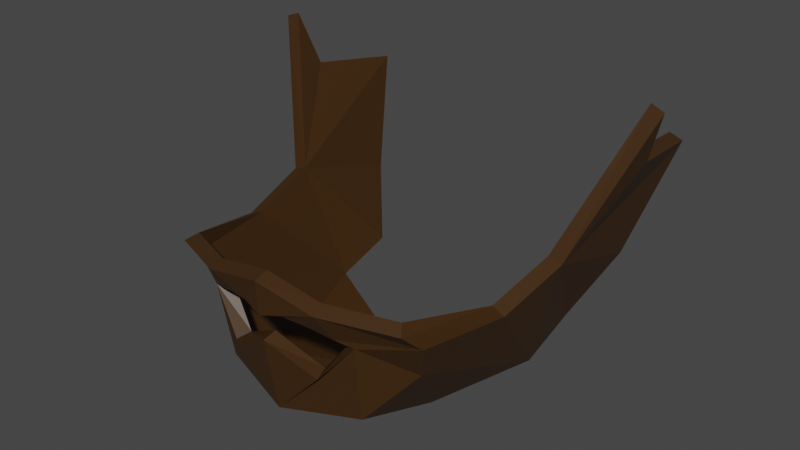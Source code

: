 # Source: VillagerBeard1.blend  (saved by Blender 3.0.42; exported with 4.5.12 LTS)
import bpy
from mathutils import Matrix  # noqa: F401  (used for matrix-valued properties, if any)

bpy.ops.wm.read_factory_settings(use_empty=True)
scene = bpy.context.scene
scene.name = 'Scene'

# ---- collections
col_collection = bpy.data.collections.new('Collection'); scene.collection.children.link(col_collection)

# ---- materials (node trees are filled in below, after node groups)
mat_skin = bpy.data.materials.new('Skin')
mat_skin.use_transparent_shadow = False
mat_beard = bpy.data.materials.new('Beard')
mat_beard.use_transparent_shadow = False

# ---- material node trees
mat_skin.use_nodes = True; mat_skin.node_tree.nodes.clear()
_N = mat_skin.node_tree.nodes; _L = mat_skin.node_tree.links
n0 = _N.new('ShaderNodeBsdfPrincipled'); n0.name = 'Principled BSDF'; n0.location = (10, 300)
n0.distribution = 'GGX'
n0.subsurface_method = 'RANDOM_WALK_SKIN'
n0.inputs[0].default_value = (0.2019, 0.1435, 0.08509, 1.0)
n0.inputs[3].default_value = 1.45
n0.inputs[27].default_value = (0.0, 0.0, 0.0, 1.0)
n0.inputs[28].default_value = 1.0
n1 = _N.new('ShaderNodeOutputMaterial'); n1.name = 'Material Output'; n1.location = (300, 300)
_L.new(n0.outputs[0], n1.inputs[0])
n1.is_active_output = True
mat_beard.use_nodes = True; mat_beard.node_tree.nodes.clear()
_N = mat_beard.node_tree.nodes; _L = mat_beard.node_tree.links
n0 = _N.new('ShaderNodeBsdfPrincipled'); n0.name = 'Principled BSDF'; n0.location = (10, 300)
n0.distribution = 'GGX'
n0.subsurface_method = 'RANDOM_WALK_SKIN'
n0.inputs[0].default_value = (0.04955, 0.02058, 0.002924, 1.0)
n0.inputs[3].default_value = 1.45
n0.inputs[27].default_value = (0.0, 0.0, 0.0, 1.0)
n0.inputs[28].default_value = 1.0
n1 = _N.new('ShaderNodeOutputMaterial'); n1.name = 'Material Output'; n1.location = (300, 300)
_L.new(n0.outputs[0], n1.inputs[0])
n1.is_active_output = True

# ---- world
world_world = bpy.data.worlds.new('World'); scene.world = world_world
world_world.use_nodes = True; world_world.node_tree.nodes.clear()
_N = world_world.node_tree.nodes; _L = world_world.node_tree.links
n0 = _N.new('ShaderNodeOutputWorld'); n0.name = 'World Output'; n0.location = (300, 300)
n1 = _N.new('ShaderNodeBackground'); n1.name = 'Background'; n1.location = (10, 300)
n1.inputs[0].default_value = (0.05088, 0.05088, 0.05088, 1.0)
_L.new(n1.outputs[0], n0.inputs[0])
n0.is_active_output = True
world_world.color = (0.05088, 0.05088, 0.05088)
world_world.use_sun_shadow = False
world_world.sun_shadow_jitter_overblur = 0.0

# ---- meshes
me_cube_008 = bpy.data.meshes.new('Cube.008')
me_cube_008.from_pydata([(0.4085, 0.1028, -0.02529)], [], [])
_uv = me_cube_008.uv_layers.new(name='UVMap')
_uv.uv.foreach_set('vector', [])
me_cube_008.materials.append(mat_skin)
me_cube_008.use_remesh_fix_poles = True
me_cube_008.use_remesh_preserve_attributes = False
me_cube_008.use_mirror_x = True
me_cube_008.update()
me_cube_009 = bpy.data.meshes.new('Cube.009')
me_cube_009.from_pydata([(0.2434, -0.3236, -0.4148), (0.3757, 0.2858, -0.1507), (0.2506, -0.002156, -0.5476), (0.0, -0.4235, -0.5371), (0.3262, -0.03689, -0.2979), (0.0, -0.1015, -0.6032), (0.401, 0.0975, -0.1239), (0.2581, -0.3953, -0.2994), (0.0, -0.4612, -0.2613), (0.1587, -0.3794, -0.5138), (0.1228, -0.4528, -0.2863), (0.0, -0.2284, -0.5795), (0.4368, 0.07027, -0.01616), (0.3089, -0.1832, -0.3409), (0.1742, -0.2057, -0.5673), (0.2723, -0.3572, -0.3355), (0.0, -0.4561, -0.33), (0.1357, -0.42, -0.341), (0.166, -0.404, -0.3541), (0.04484, -0.4462, -0.3202), (0.0, -0.4507, -0.3818), (0.09919, -0.4246, -0.4331), (0.09344, -0.4336, -0.3283), (0.2528, 0.1209, -0.5021), (0.3191, 0.1929, -0.37), (-0.2434, -0.3236, -0.4148), (-0.3757, 0.2858, -0.1507), (-0.2506, -0.002156, -0.5476), (-0.3262, -0.03689, -0.2979), (-0.401, 0.0975, -0.1239), (-0.2581, -0.3953, -0.2994), (-0.1587, -0.3794, -0.5138), (-0.1228, -0.4528, -0.2863), (-0.4368, 0.07027, -0.01616), (-0.3089, -0.1832, -0.3409), (-0.1742, -0.2057, -0.5673), (-0.2723, -0.3572, -0.3355), (-0.1357, -0.42, -0.341), (-0.166, -0.404, -0.3541), (-0.04484, -0.4462, -0.3202), (-0.09919, -0.4246, -0.4331), (-0.09344, -0.4336, -0.3283), (-0.2528, 0.1209, -0.5021), (-0.3191, 0.1929, -0.37), (0.2197, -0.31, -0.4024), (0.3474, 0.2856, -0.1408), (0.2259, 0.0004803, -0.5307), (0.0, -0.4013, -0.5168), (0.2978, -0.03633, -0.2884), (0.0, -0.09943, -0.5733), (0.3733, 0.09814, -0.1125), (0.2418, -0.3733, -0.287), (0.0, -0.4326, -0.2525), (0.1439, -0.3608, -0.4955), (0.117, -0.4255, -0.2751), (0.0, -0.2236, -0.5498), (0.4086, 0.07299, -0.006157), (0.2812, -0.1791, -0.3303), (0.1597, -0.1998, -0.5418), (0.2484, -0.3417, -0.3261), (0.0, -0.4275, -0.3211), (0.1275, -0.3941, -0.3282), (0.1526, -0.3791, -0.3441), (0.04157, -0.4177, -0.3114), (0.0, -0.4212, -0.3763), (0.09037, -0.3964, -0.4278), (0.09017, -0.4051, -0.3195), (0.2246, 0.1212, -0.4918), (0.2904, 0.1937, -0.3615), (-0.2197, -0.31, -0.4024), (-0.3474, 0.2856, -0.1408), (-0.2259, 0.0004803, -0.5307), (-0.2978, -0.03633, -0.2884), (-0.3733, 0.09814, -0.1125), (-0.2418, -0.3733, -0.287), (-0.1439, -0.3608, -0.4955), (-0.117, -0.4255, -0.2751), (-0.4086, 0.07299, -0.006157), (-0.2812, -0.1791, -0.3303), (-0.1597, -0.1998, -0.5418), (-0.2484, -0.3417, -0.3261), (-0.1275, -0.3941, -0.3282), (-0.1526, -0.3791, -0.3441), (-0.04157, -0.4177, -0.3114), (-0.09037, -0.3964, -0.4278), (-0.09017, -0.4051, -0.3195), (-0.2246, 0.1212, -0.4918), (-0.2904, 0.1937, -0.3615)], [], [(1, 4, 24), (14, 2, 0, 9), (4, 1, 6), (17, 10, 8, 16, 19, 22), (13, 7, 15), (23, 24, 4, 2), (15, 7, 10, 17), (11, 14, 9, 3), (5, 2, 14, 11), (2, 4, 13), (4, 6, 12), (0, 18, 9), (2, 13, 15, 0), (9, 18, 21, 20, 3), (17, 18, 0, 15), (26, 43, 28), (35, 31, 25, 27), (28, 29, 26), (37, 41, 39, 16, 8, 32), (34, 36, 30), (42, 27, 28, 43), (36, 37, 32, 30), (11, 3, 31, 35), (5, 11, 35, 27), (27, 34, 28), (28, 33, 29), (25, 31, 38), (27, 25, 36, 34), (31, 3, 20, 40, 38), (37, 36, 25, 38), (45, 68, 48), (58, 53, 44, 46), (48, 50, 45), (61, 66, 63, 60, 52, 54), (57, 59, 51), (67, 46, 48, 68), (59, 61, 54, 51), (55, 47, 53, 58), (49, 55, 58, 46), (46, 57, 48), (48, 56, 50), (44, 53, 62), (46, 44, 59, 57), (53, 47, 64, 65, 62), (61, 59, 44, 62), (70, 72, 87), (79, 71, 69, 75), (72, 70, 73), (81, 76, 52, 60, 83, 85), (78, 74, 80), (86, 87, 72, 71), (80, 74, 76, 81), (55, 79, 75, 47), (49, 71, 79, 55), (71, 72, 78), (72, 73, 77), (69, 82, 75), (71, 78, 80, 69), (75, 82, 84, 64, 47), (81, 82, 69, 80), (7, 13, 57, 51), (2, 5, 49, 46), (10, 7, 51, 54), (8, 10, 54, 52), (12, 6, 50, 56), (13, 4, 48, 57), (19, 16, 60, 63), (18, 17, 61, 62), (22, 19, 63, 66), (21, 18, 62, 65), (20, 21, 65, 64), (17, 22, 66, 61), (23, 2, 46, 67), (24, 23, 67, 68), (6, 1, 45, 50), (1, 24, 68, 45), (4, 12, 56, 48), (34, 30, 74, 78), (5, 27, 71, 49), (30, 32, 76, 74), (32, 8, 52, 76), (29, 33, 77, 73), (28, 34, 78, 72), (16, 39, 83, 60), (37, 38, 82, 81), (39, 41, 85, 83), (38, 40, 84, 82), (40, 20, 64, 84), (41, 37, 81, 85), (27, 42, 86, 71), (42, 43, 87, 86), (26, 29, 73, 70), (43, 26, 70, 87), (33, 28, 72, 77)])
_uv = me_cube_009.uv_layers.new(name='UVMap')
_uv.uv.foreach_set('vector', [0.7867, 0.8373, 0.7718, 0.8722, 0.777, 0.8599, 0.5962, 0.6956, 0.6065, 0.6867, 0.605, 0.703, 0.5915, 0.72, 0.7857, 0.871, 0.8018, 0.8513, 0.8001, 0.8697, 0.9535, 0.1415, 0.952, 0.156, 0.9371, 0.1547, 0.9362, 0.14, 0.9444, 0.1407, 0.9494, 0.1411, 0.7694, 0.899, 0.767, 0.9258, 0.7544, 0.917, 0.7465, 0.8647, 0.7743, 0.8608, 0.7718, 0.8722, 0.7428, 0.8755, 0.9692, 0.1471, 0.9725, 0.1587, 0.9577, 0.1567, 0.9611, 0.1442, 0.575, 0.6978, 0.5962, 0.6956, 0.5915, 0.72, 0.5747, 0.7239, 0.5752, 0.6717, 0.6009, 0.6712, 0.5962, 0.6956, 0.575, 0.6978, 0.7428, 0.8755, 0.7718, 0.8722, 0.7561, 0.8872, 0.7857, 0.871, 0.8001, 0.8697, 0.7958, 0.897, 0.9659, 0.1355, 0.9527, 0.1327, 0.9521, 0.1266, 0.7423, 0.8919, 0.7558, 0.8954, 0.7544, 0.917, 0.7419, 0.9083, 0.9521, 0.1266, 0.9527, 0.1327, 0.9457, 0.1323, 0.9357, 0.1319, 0.9353, 0.1252, 0.9611, 0.1442, 0.9593, 0.1352, 0.9659, 0.1355, 0.9692, 0.1471, 0.7867, 0.8373, 0.777, 0.8599, 0.7718, 0.8722, 0.5962, 0.6956, 0.5915, 0.72, 0.605, 0.703, 0.6065, 0.6867, 0.7857, 0.871, 0.8001, 0.8697, 0.8018, 0.8513, 0.9535, 0.1415, 0.9494, 0.1411, 0.9444, 0.1407, 0.9362, 0.14, 0.9371, 0.1547, 0.952, 0.156, 0.7694, 0.899, 0.7544, 0.917, 0.767, 0.9258, 0.7465, 0.8647, 0.7428, 0.8755, 0.7718, 0.8722, 0.7743, 0.8608, 0.9692, 0.1471, 0.9611, 0.1442, 0.9577, 0.1567, 0.9725, 0.1587, 0.575, 0.6978, 0.5747, 0.7239, 0.5915, 0.72, 0.5962, 0.6956, 0.5752, 0.6717, 0.575, 0.6978, 0.5962, 0.6956, 0.6009, 0.6712, 0.7428, 0.8755, 0.7561, 0.8872, 0.7718, 0.8722, 0.7857, 0.871, 0.7958, 0.897, 0.8001, 0.8697, 0.9659, 0.1355, 0.9521, 0.1266, 0.9527, 0.1327, 0.7423, 0.8919, 0.7419, 0.9083, 0.7544, 0.917, 0.7558, 0.8954, 0.9521, 0.1266, 0.9353, 0.1252, 0.9357, 0.1319, 0.9457, 0.1323, 0.9527, 0.1327, 0.9611, 0.1442, 0.9692, 0.1471, 0.9659, 0.1355, 0.9593, 0.1352, 0.7867, 0.8373, 0.777, 0.8599, 0.7718, 0.8722, 0.5962, 0.6956, 0.5915, 0.72, 0.605, 0.703, 0.6065, 0.6867, 0.7857, 0.871, 0.8001, 0.8697, 0.8018, 0.8513, 0.9535, 0.1415, 0.9494, 0.1411, 0.9444, 0.1407, 0.9362, 0.14, 0.9371, 0.1547, 0.952, 0.156, 0.7694, 0.899, 0.7544, 0.917, 0.767, 0.9258, 0.7465, 0.8647, 0.7428, 0.8755, 0.7718, 0.8722, 0.7743, 0.8608, 0.9692, 0.1471, 0.9611, 0.1442, 0.9577, 0.1567, 0.9725, 0.1587, 0.575, 0.6978, 0.5747, 0.7239, 0.5915, 0.72, 0.5962, 0.6956, 0.5752, 0.6717, 0.575, 0.6978, 0.5962, 0.6956, 0.6009, 0.6712, 0.7428, 0.8755, 0.7561, 0.8872, 0.7718, 0.8722, 0.7857, 0.871, 0.7958, 0.897, 0.8001, 0.8697, 0.9659, 0.1355, 0.9521, 0.1266, 0.9527, 0.1327, 0.7423, 0.8919, 0.7419, 0.9083, 0.7544, 0.917, 0.7558, 0.8954, 0.9521, 0.1266, 0.9353, 0.1252, 0.9357, 0.1319, 0.9457, 0.1323, 0.9527, 0.1327, 0.9611, 0.1442, 0.9692, 0.1471, 0.9659, 0.1355, 0.9593, 0.1352, 0.7867, 0.8373, 0.7718, 0.8722, 0.777, 0.8599, 0.5962, 0.6956, 0.6065, 0.6867, 0.605, 0.703, 0.5915, 0.72, 0.7857, 0.871, 0.8018, 0.8513, 0.8001, 0.8697, 0.9535, 0.1415, 0.952, 0.156, 0.9371, 0.1547, 0.9362, 0.14, 0.9444, 0.1407, 0.9494, 0.1411, 0.7694, 0.899, 0.767, 0.9258, 0.7544, 0.917, 0.7465, 0.8647, 0.7743, 0.8608, 0.7718, 0.8722, 0.7428, 0.8755, 0.9692, 0.1471, 0.9725, 0.1587, 0.9577, 0.1567, 0.9611, 0.1442, 0.575, 0.6978, 0.5962, 0.6956, 0.5915, 0.72, 0.5747, 0.7239, 0.5752, 0.6717, 0.6009, 0.6712, 0.5962, 0.6956, 0.575, 0.6978, 0.7428, 0.8755, 0.7718, 0.8722, 0.7561, 0.8872, 0.7857, 0.871, 0.8001, 0.8697, 0.7958, 0.897, 0.9659, 0.1355, 0.9527, 0.1327, 0.9521, 0.1266, 0.7423, 0.8919, 0.7558, 0.8954, 0.7544, 0.917, 0.7419, 0.9083, 0.9521, 0.1266, 0.9527, 0.1327, 0.9457, 0.1323, 0.9357, 0.1319, 0.9353, 0.1252, 0.9611, 0.1442, 0.9593, 0.1352, 0.9659, 0.1355, 0.9692, 0.1471, 0.767, 0.9258, 0.7694, 0.899, 0.7694, 0.899, 0.767, 0.9258, 0.6009, 0.6712, 0.5752, 0.6717, 0.5752, 0.6717, 0.6009, 0.6712, 0.9577, 0.1567, 0.9725, 0.1587, 0.9725, 0.1587, 0.9577, 0.1567, 0.9371, 0.1547, 0.952, 0.156, 0.952, 0.156, 0.9371, 0.1547, 0.7958, 0.897, 0.8001, 0.8697, 0.8001, 0.8697, 0.7958, 0.897, 0.7561, 0.8872, 0.7718, 0.8722, 0.7718, 0.8722, 0.7561, 0.8872, 0.9444, 0.1407, 0.9362, 0.14, 0.9362, 0.14, 0.9444, 0.1407, 0.9593, 0.1352, 0.9611, 0.1442, 0.9611, 0.1442, 0.9593, 0.1352, 0.9494, 0.1411, 0.9444, 0.1407, 0.9444, 0.1407, 0.9494, 0.1411, 0.9457, 0.1323, 0.9527, 0.1327, 0.9527, 0.1327, 0.9457, 0.1323, 0.9357, 0.1319, 0.9457, 0.1323, 0.9457, 0.1323, 0.9357, 0.1319, 0.9535, 0.1415, 0.9494, 0.1411, 0.9494, 0.1411, 0.9535, 0.1415, 0.7465, 0.8647, 0.7428, 0.8755, 0.7428, 0.8755, 0.7465, 0.8647, 0.7743, 0.8608, 0.7465, 0.8647, 0.7465, 0.8647, 0.7743, 0.8608, 0.8001, 0.8697, 0.8018, 0.8513, 0.8018, 0.8513, 0.8001, 0.8697, 0.7867, 0.8373, 0.777, 0.8599, 0.777, 0.8599, 0.7867, 0.8373, 0.7857, 0.871, 0.7958, 0.897, 0.7958, 0.897, 0.7857, 0.871, 0.7694, 0.899, 0.767, 0.9258, 0.767, 0.9258, 0.7694, 0.899, 0.5752, 0.6717, 0.6009, 0.6712, 0.6009, 0.6712, 0.5752, 0.6717, 0.9725, 0.1587, 0.9577, 0.1567, 0.9577, 0.1567, 0.9725, 0.1587, 0.952, 0.156, 0.9371, 0.1547, 0.9371, 0.1547, 0.952, 0.156, 0.8001, 0.8697, 0.7958, 0.897, 0.7958, 0.897, 0.8001, 0.8697, 0.7718, 0.8722, 0.7561, 0.8872, 0.7561, 0.8872, 0.7718, 0.8722, 0.9362, 0.14, 0.9444, 0.1407, 0.9444, 0.1407, 0.9362, 0.14, 0.9611, 0.1442, 0.9593, 0.1352, 0.9593, 0.1352, 0.9611, 0.1442, 0.9444, 0.1407, 0.9494, 0.1411, 0.9494, 0.1411, 0.9444, 0.1407, 0.9527, 0.1327, 0.9457, 0.1323, 0.9457, 0.1323, 0.9527, 0.1327, 0.9457, 0.1323, 0.9357, 0.1319, 0.9357, 0.1319, 0.9457, 0.1323, 0.9494, 0.1411, 0.9535, 0.1415, 0.9535, 0.1415, 0.9494, 0.1411, 0.7428, 0.8755, 0.7465, 0.8647, 0.7465, 0.8647, 0.7428, 0.8755, 0.7465, 0.8647, 0.7743, 0.8608, 0.7743, 0.8608, 0.7465, 0.8647, 0.8018, 0.8513, 0.8001, 0.8697, 0.8001, 0.8697, 0.8018, 0.8513, 0.777, 0.8599, 0.7867, 0.8373, 0.7867, 0.8373, 0.777, 0.8599, 0.7958, 0.897, 0.7857, 0.871, 0.7857, 0.871, 0.7958, 0.897])
me_cube_009.materials.append(mat_beard)
me_cube_009.use_remesh_fix_poles = True
me_cube_009.use_remesh_preserve_attributes = False
me_cube_009.use_mirror_x = True
me_cube_009.update()

# ---- objects
ob_cube_007 = bpy.data.objects.new('Cube.007', me_cube_008)
ob_cube_008 = bpy.data.objects.new('Cube.008', me_cube_009)

# ---- transforms, parenting, visibility, modifiers, constraints
ob_cube_007.location = (0.0, 0.0, 0.0)
ob_cube_007.use_mesh_mirror_x = True
_vg = ob_cube_007.vertex_groups.new(name='Spine1')
_vg = ob_cube_007.vertex_groups.new(name='Spine2')
_vg = ob_cube_007.vertex_groups.new(name='Shoulder_R')
_vg = ob_cube_007.vertex_groups.new(name='Arm1_R')
_vg = ob_cube_007.vertex_groups.new(name='Arm2_R')
_vg = ob_cube_007.vertex_groups.new(name='Hand1_R')
_vg = ob_cube_007.vertex_groups.new(name='Hand2_R')
_vg = ob_cube_007.vertex_groups.new(name='Hand3_R')
_vg = ob_cube_007.vertex_groups.new(name='Thumb1_R')
_vg = ob_cube_007.vertex_groups.new(name='Thumb2_R')
_vg = ob_cube_007.vertex_groups.new(name='Neck')
_vg = ob_cube_007.vertex_groups.new(name='Head')
for _i, _w in zip([0], [0.3163]): _vg.add([_i], _w, 'REPLACE')
_vg = ob_cube_007.vertex_groups.new(name='Brow')
for _i, _w in zip([0], [0.3361]): _vg.add([_i], _w, 'REPLACE')
_vg = ob_cube_007.vertex_groups.new(name='Mouth')
for _i, _w in zip([0], [0.331]): _vg.add([_i], _w, 'REPLACE')
_vg = ob_cube_007.vertex_groups.new(name='Shoulder_L')
_vg = ob_cube_007.vertex_groups.new(name='Arm1_L')
_vg = ob_cube_007.vertex_groups.new(name='Arm2_L')
_vg = ob_cube_007.vertex_groups.new(name='Hand1_L')
_vg = ob_cube_007.vertex_groups.new(name='Hand2_L')
_vg = ob_cube_007.vertex_groups.new(name='Hand3_L')
_vg = ob_cube_007.vertex_groups.new(name='Thumb1_L')
_vg = ob_cube_007.vertex_groups.new(name='Thumb2_L')
_vg = ob_cube_007.vertex_groups.new(name='Hip_R')
_vg = ob_cube_007.vertex_groups.new(name='Leg1_R')
_vg = ob_cube_007.vertex_groups.new(name='Leg2_R')
_vg = ob_cube_007.vertex_groups.new(name='Foot_R')
_vg = ob_cube_007.vertex_groups.new(name='Hip_L')
_vg = ob_cube_007.vertex_groups.new(name='Leg1_L')
_vg = ob_cube_007.vertex_groups.new(name='Leg2_L')
_vg = ob_cube_007.vertex_groups.new(name='Foot_L')
_m = ob_cube_007.modifiers.new('Mirror', 'MIRROR')
_m = ob_cube_007.modifiers.new('Armature', 'ARMATURE')
ob_cube_008.location = (0.0, 0.0, 0.0)
ob_cube_008.use_mesh_mirror_x = True
_vg = ob_cube_008.vertex_groups.new(name='Spine1')
_vg = ob_cube_008.vertex_groups.new(name='Spine2')
for _i, _w in zip([5, 49], [0.04936, 0.04936]): _vg.add([_i], _w, 'REPLACE')
_vg = ob_cube_008.vertex_groups.new(name='Shoulder_R')
for _i, _w in zip([26, 27, 35, 42, 43, 70, 71, 79, 86, 87], [0.03299, 0.1151, 0.01642, 0.1255, 0.02232, 0.03299, 0.1151, 0.01642, 0.1255, 0.02232]): _vg.add([_i], _w, 'REPLACE')
_vg = ob_cube_008.vertex_groups.new(name='Arm1_R')
_vg = ob_cube_008.vertex_groups.new(name='Arm2_R')
_vg = ob_cube_008.vertex_groups.new(name='Hand1_R')
_vg = ob_cube_008.vertex_groups.new(name='Hand2_R')
_vg = ob_cube_008.vertex_groups.new(name='Hand3_R')
_vg = ob_cube_008.vertex_groups.new(name='Thumb1_R')
_vg = ob_cube_008.vertex_groups.new(name='Thumb2_R')
_vg = ob_cube_008.vertex_groups.new(name='Neck')
for _i, _w in zip([1, 2, 5, 11, 14, 26, 27, 35, 45, 46, 49, 55, 58, 70, 71, 79], [0.008375, 0.05017, 0.1671, 0.05715, 0.02313, 0.008375, 0.05017, 0.02313, 0.008375, 0.05017, 0.1671, 0.05715, 0.02313, 0.008375, 0.05017, 0.02313]): _vg.add([_i], _w, 'REPLACE')
_vg = ob_cube_008.vertex_groups.new(name='Head')
for _i, _w in zip([0, 1, 2, 4, 5, 6, 9, 11, 12, 13, 14, 15, 23, 24, 25, 26, 27, 28, 29, 31, 33, 34, 35, 36, 42, 43, 44, 45, 46, 48, 49, 50, 53, 55, 56, 57, 58, 59, 67, 68, 69, 70, 71, 72, 73, 75, 77, 78, 79, 80, 86, 87], [0.08184, 0.6494, 0.6479, 0.2423, 0.3978, 0.3163, 0.03579, 0.1655, 0.1791, 0.207, 0.207, 0.03546, 0.7416, 0.5388, 0.08184, 0.6494, 0.6479, 0.2423, 0.3163, 0.03579, 0.1791, 0.207, 0.207, 0.03546, 0.7416, 0.5388, 0.08184, 0.6494, 0.6479, 0.2423, 0.3978, 0.3163, 0.03579, 0.1655, 0.1791, 0.207, 0.207, 0.03546, 0.7416, 0.5388, 0.08184, 0.6494, 0.6479, 0.2423, 0.3163, 0.03579, 0.1791, 0.207, 0.207, 0.03546, 0.7416, 0.5388]): _vg.add([_i], _w, 'REPLACE')
_vg = ob_cube_008.vertex_groups.new(name='Brow')
for _i, _w in zip([0, 1, 4, 6, 7, 8, 10, 12, 13, 15, 16, 17, 18, 19, 20, 21, 22, 24, 25, 26, 28, 29, 30, 32, 33, 34, 36, 37, 38, 39, 40, 41, 43, 44, 45, 48, 50, 51, 52, 54, 56, 57, 59, 60, 61, 62, 63, 64, 65, 66, 68, 69, 70, 72, 73, 74, 76, 77, 78, 80, 81, 82, 83, 84, 85, 87], [0.04064, 0.1371, 0.1797, 0.3361, 0.136, 0.1489, 0.152, 0.5148, 0.08615, 0.08113, 0.07836, 0.05916, 0.05132, 0.07266, 0.02184, 0.03511, 0.06301, 0.07792, 0.04064, 0.1371, 0.1797, 0.3361, 0.136, 0.152, 0.5148, 0.08615, 0.08113, 0.05916, 0.05132, 0.07266, 0.03511, 0.06301, 0.07792, 0.04064, 0.1371, 0.1797, 0.3361, 0.136, 0.1489, 0.152, 0.5148, 0.08615, 0.08113, 0.07836, 0.05916, 0.05132, 0.07266, 0.02184, 0.03511, 0.06301, 0.07792, 0.04064, 0.1371, 0.1797, 0.3361, 0.136, 0.152, 0.5148, 0.08615, 0.08113, 0.05916, 0.05132, 0.07266, 0.03511, 0.06301, 0.07792]): _vg.add([_i], _w, 'REPLACE')
_vg = ob_cube_008.vertex_groups.new(name='Mouth')
for _i, _w in zip([0, 1, 2, 3, 4, 5, 6, 7, 8, 9, 10, 11, 12, 13, 14, 15, 16, 17, 18, 19, 20, 21, 22, 23, 24, 25, 26, 27, 28, 29, 30, 31, 32, 33, 34, 35, 36, 37, 38, 39, 40, 41, 42, 43, 44, 45, 46, 47, 48, 49, 50, 51, 52, 53, 54, 55, 56, 57, 58, 59, 60, 61, 62, 63, 64, 65, 66, 67, 68, 69, 70, 71, 72, 73, 74, 75, 76, 77, 78, 79, 80, 81, 82, 83, 84, 85, 86, 87], [0.8472, 0.1313, 0.156, 0.9602, 0.5544, 0.3225, 0.331, 0.8615, 0.8415, 0.9251, 0.8395, 0.7281, 0.2947, 0.6703, 0.6946, 0.8696, 0.9089, 0.9166, 0.9181, 0.914, 0.9509, 0.9381, 0.9193, 0.08068, 0.3281, 0.8472, 0.1313, 0.156, 0.5544, 0.331, 0.8615, 0.9251, 0.8395, 0.2947, 0.6703, 0.6946, 0.8696, 0.9166, 0.9181, 0.914, 0.9381, 0.9193, 0.08068, 0.3281, 0.8472, 0.1313, 0.156, 0.9602, 0.5544, 0.3225, 0.331, 0.8615, 0.8415, 0.9251, 0.8395, 0.7281, 0.2947, 0.6703, 0.6946, 0.8696, 0.9089, 0.9166, 0.9181, 0.914, 0.9509, 0.9381, 0.9193, 0.08068, 0.3281, 0.8472, 0.1313, 0.156, 0.5544, 0.331, 0.8615, 0.9251, 0.8395, 0.2947, 0.6703, 0.6946, 0.8696, 0.9166, 0.9181, 0.914, 0.9381, 0.9193, 0.08068, 0.3281]): _vg.add([_i], _w, 'REPLACE')
_vg = ob_cube_008.vertex_groups.new(name='Shoulder_L')
for _i, _w in zip([1, 2, 5, 14, 23, 24, 45, 46, 49, 58, 67, 68], [0.03299, 0.1151, 0.05288, 0.01642, 0.1255, 0.02232, 0.03299, 0.1151, 0.05288, 0.01642, 0.1255, 0.02232]): _vg.add([_i], _w, 'REPLACE')
_vg = ob_cube_008.vertex_groups.new(name='Arm1_L')
_vg = ob_cube_008.vertex_groups.new(name='Arm2_L')
_vg = ob_cube_008.vertex_groups.new(name='Hand1_L')
_vg = ob_cube_008.vertex_groups.new(name='Hand2_L')
_vg = ob_cube_008.vertex_groups.new(name='Hand3_L')
_vg = ob_cube_008.vertex_groups.new(name='Thumb1_L')
_vg = ob_cube_008.vertex_groups.new(name='Thumb2_L')
_vg = ob_cube_008.vertex_groups.new(name='Hip_R')
_vg = ob_cube_008.vertex_groups.new(name='Leg1_R')
_vg = ob_cube_008.vertex_groups.new(name='Leg2_R')
_vg = ob_cube_008.vertex_groups.new(name='Foot_R')
_vg = ob_cube_008.vertex_groups.new(name='Hip_L')
_vg = ob_cube_008.vertex_groups.new(name='Leg1_L')
_vg = ob_cube_008.vertex_groups.new(name='Leg2_L')
_vg = ob_cube_008.vertex_groups.new(name='Foot_L')
_m = ob_cube_008.modifiers.new('Armature', 'ARMATURE')

# ---- collection membership
col_collection.objects.link(ob_cube_007)
col_collection.objects.link(ob_cube_008)

# ---- scene / render settings (as saved in the file)
scene.frame_start = 1; scene.frame_end = 250; scene.frame_set(1)
scene.render.engine = 'BLENDER_EEVEE_NEXT'
scene.cycles.sampling_pattern = 'TABULATED_SOBOL'
scene.cycles.use_light_tree = False
scene.view_settings.view_transform = 'Filmic'
bpy.context.view_layer.update()

# ---- added for rendering (the .blend has no active camera and no usable light): camera, sun
cam_auto = bpy.data.cameras.new('AutoCamera')
cam_auto.lens = 50.0
cam_auto.sensor_width = 36.0
cam_auto.clip_end = 1000.0
ob_auto_camera = bpy.data.objects.new('AutoCamera', cam_auto)
scene.collection.objects.link(ob_auto_camera)
ob_auto_camera.location = (1.19839, -1.52579, 0.654014)
ob_auto_camera.rotation_euler = (1.09748, -7.21219e-08, 0.694738)
scene.camera = ob_auto_camera
light_auto_sun = bpy.data.lights.new('AutoSun', 'SUN')
light_auto_sun.energy = 3.0
light_auto_sun.angle = 0.0523599
ob_auto_sun = bpy.data.objects.new('AutoSun', light_auto_sun)
scene.collection.objects.link(ob_auto_sun)
ob_auto_sun.rotation_euler = (0.872665, 0.174533, 0.523599)
bpy.context.view_layer.update()
